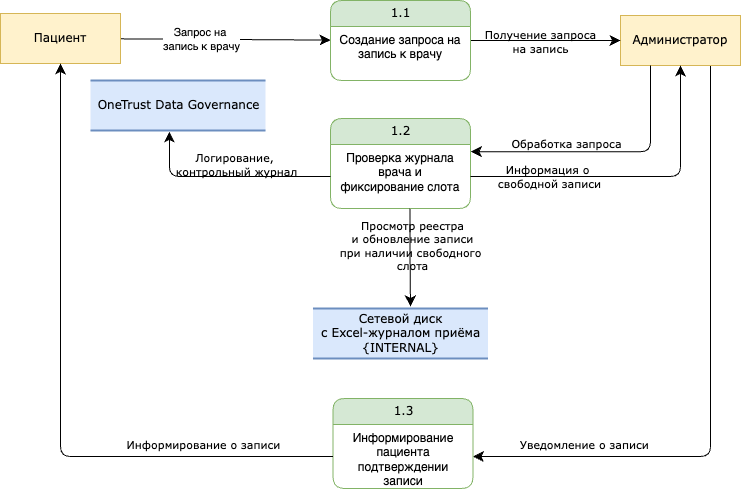

The diagram above was exported from draw.io. Its source (the exported page's mxGraphModel, read from the mxfile embedded in the PNG):
<mxGraphModel dx="940" dy="713" grid="1" gridSize="10" guides="1" tooltips="1" connect="1" arrows="1" fold="1" page="1" pageScale="1" pageWidth="1100" pageHeight="850" background="none" math="0" shadow="0">
  <root>
    <mxCell id="qkYwXsRUIVSzyHolqtQv-0" />
    <mxCell id="qkYwXsRUIVSzyHolqtQv-1" parent="qkYwXsRUIVSzyHolqtQv-0" />
    <mxCell id="qkYwXsRUIVSzyHolqtQv-2" style="edgeStyle=orthogonalEdgeStyle;shape=connector;rounded=1;orthogonalLoop=1;jettySize=auto;html=1;entryX=1;entryY=0.5;entryDx=0;entryDy=0;strokeColor=default;align=center;verticalAlign=middle;fontFamily=Verdana;fontSize=12;fontColor=default;labelBackgroundColor=none;startFill=0;startSize=8;endArrow=classic;endFill=1;endSize=8;exitX=0.75;exitY=1;exitDx=0;exitDy=0;" parent="qkYwXsRUIVSzyHolqtQv-1" source="qkYwXsRUIVSzyHolqtQv-4" target="qkYwXsRUIVSzyHolqtQv-20" edge="1">
      <mxGeometry relative="1" as="geometry" />
    </mxCell>
    <mxCell id="qkYwXsRUIVSzyHolqtQv-3" value="Уведомление о записи" style="edgeLabel;html=1;align=center;verticalAlign=middle;resizable=0;points=[];fontFamily=Verdana;fontSize=11;fontColor=default;labelBackgroundColor=none;" parent="qkYwXsRUIVSzyHolqtQv-2" vertex="1" connectable="0">
      <mxGeometry x="0.7705" relative="1" as="geometry">
        <mxPoint x="38" y="-13" as="offset" />
      </mxGeometry>
    </mxCell>
    <mxCell id="qkYwXsRUIVSzyHolqtQv-4" value="Администратор" style="whiteSpace=wrap;html=1;rounded=0;shadow=0;comic=0;labelBackgroundColor=none;strokeWidth=1;fontFamily=Verdana;fontSize=12;align=center;fillColor=#fff2cc;strokeColor=#d6b656;" parent="qkYwXsRUIVSzyHolqtQv-1" vertex="1">
      <mxGeometry x="720" y="57" width="120" height="50" as="geometry" />
    </mxCell>
    <mxCell id="qkYwXsRUIVSzyHolqtQv-5" style="edgeStyle=none;html=1;labelBackgroundColor=none;startFill=0;startSize=8;endFill=1;endSize=8;fontFamily=Verdana;fontSize=12;" parent="qkYwXsRUIVSzyHolqtQv-1" source="qkYwXsRUIVSzyHolqtQv-7" target="qkYwXsRUIVSzyHolqtQv-10" edge="1">
      <mxGeometry relative="1" as="geometry" />
    </mxCell>
    <mxCell id="qkYwXsRUIVSzyHolqtQv-6" value="Запрос на&amp;nbsp;&lt;div&gt;запись к врачу&lt;/div&gt;" style="edgeLabel;html=1;align=center;verticalAlign=middle;resizable=0;points=[];" parent="qkYwXsRUIVSzyHolqtQv-5" vertex="1" connectable="0">
      <mxGeometry x="-0.228" relative="1" as="geometry">
        <mxPoint as="offset" />
      </mxGeometry>
    </mxCell>
    <mxCell id="qkYwXsRUIVSzyHolqtQv-7" value="Пациент" style="whiteSpace=wrap;html=1;rounded=0;shadow=0;comic=0;labelBackgroundColor=none;strokeWidth=1;fontFamily=Verdana;fontSize=12;align=center;fillColor=#fff2cc;strokeColor=#d6b656;" parent="qkYwXsRUIVSzyHolqtQv-1" vertex="1">
      <mxGeometry x="100" y="55" width="120" height="50" as="geometry" />
    </mxCell>
    <mxCell id="qkYwXsRUIVSzyHolqtQv-8" style="edgeStyle=none;html=1;labelBackgroundColor=none;startFill=0;startSize=8;endFill=1;endSize=8;fontFamily=Verdana;fontSize=12;" parent="qkYwXsRUIVSzyHolqtQv-1" source="qkYwXsRUIVSzyHolqtQv-10" target="qkYwXsRUIVSzyHolqtQv-4" edge="1">
      <mxGeometry relative="1" as="geometry" />
    </mxCell>
    <mxCell id="qkYwXsRUIVSzyHolqtQv-9" value="Получение запроса&lt;div&gt;на запись&lt;/div&gt;" style="edgeLabel;html=1;align=center;verticalAlign=middle;resizable=0;points=[];fontFamily=Verdana;fontSize=11;fontColor=default;labelBackgroundColor=none;" parent="qkYwXsRUIVSzyHolqtQv-8" vertex="1" connectable="0">
      <mxGeometry x="-0.0762" relative="1" as="geometry">
        <mxPoint as="offset" />
      </mxGeometry>
    </mxCell>
    <mxCell id="qkYwXsRUIVSzyHolqtQv-10" value="1.1" style="swimlane;html=1;fontStyle=0;childLayout=stackLayout;horizontal=1;startSize=26;fillColor=#d5e8d4;horizontalStack=0;resizeParent=1;resizeLast=0;collapsible=1;marginBottom=0;swimlaneFillColor=#ffffff;align=center;rounded=1;shadow=0;comic=0;labelBackgroundColor=none;strokeWidth=1;fontFamily=Verdana;fontSize=12;strokeColor=#82b366;" parent="qkYwXsRUIVSzyHolqtQv-1" vertex="1">
      <mxGeometry x="430" y="42" width="140" height="80" as="geometry">
        <mxRectangle x="430" y="42" width="60" height="30" as="alternateBounds" />
      </mxGeometry>
    </mxCell>
    <mxCell id="qkYwXsRUIVSzyHolqtQv-11" value="Создание запроса на запись&amp;nbsp;&lt;span style=&quot;background-color: transparent; color: light-dark(rgb(0, 0, 0), rgb(255, 255, 255));&quot;&gt;к врачу&lt;/span&gt;" style="text;html=1;strokeColor=none;fillColor=none;spacingLeft=4;spacingRight=4;whiteSpace=wrap;overflow=hidden;rotatable=0;points=[[0,0.5],[1,0.5]];portConstraint=eastwest;align=center;" parent="qkYwXsRUIVSzyHolqtQv-10" vertex="1">
      <mxGeometry y="26" width="140" height="54" as="geometry" />
    </mxCell>
    <mxCell id="qkYwXsRUIVSzyHolqtQv-15" style="edgeStyle=orthogonalEdgeStyle;html=1;labelBackgroundColor=none;startFill=0;startSize=8;endFill=1;endSize=8;fontFamily=Verdana;fontSize=12;exitX=0.25;exitY=1;exitDx=0;exitDy=0;entryX=1.002;entryY=0.113;entryDx=0;entryDy=0;entryPerimeter=0;" parent="qkYwXsRUIVSzyHolqtQv-1" source="qkYwXsRUIVSzyHolqtQv-4" target="qkYwXsRUIVSzyHolqtQv-18" edge="1">
      <mxGeometry relative="1" as="geometry">
        <Array as="points">
          <mxPoint x="750" y="193" />
        </Array>
        <mxPoint x="600" y="200" as="targetPoint" />
      </mxGeometry>
    </mxCell>
    <mxCell id="qkYwXsRUIVSzyHolqtQv-16" value="Обработка запроса&lt;div&gt;&lt;br&gt;&lt;/div&gt;" style="edgeLabel;html=1;align=center;verticalAlign=middle;resizable=0;points=[];fontFamily=Verdana;fontSize=11;fontColor=default;labelBackgroundColor=none;" parent="qkYwXsRUIVSzyHolqtQv-15" vertex="1" connectable="0">
      <mxGeometry x="0.2837" y="-2" relative="1" as="geometry">
        <mxPoint as="offset" />
      </mxGeometry>
    </mxCell>
    <mxCell id="qkYwXsRUIVSzyHolqtQv-17" value="1.2" style="swimlane;html=1;fontStyle=0;childLayout=stackLayout;horizontal=1;startSize=26;fillColor=#d5e8d4;horizontalStack=0;resizeParent=1;resizeLast=0;collapsible=1;marginBottom=0;swimlaneFillColor=#ffffff;align=center;rounded=1;shadow=0;comic=0;labelBackgroundColor=none;strokeWidth=1;fontFamily=Verdana;fontSize=12;strokeColor=#82b366;" parent="qkYwXsRUIVSzyHolqtQv-1" vertex="1">
      <mxGeometry x="430" y="160" width="140" height="90" as="geometry">
        <mxRectangle x="430" y="42" width="60" height="30" as="alternateBounds" />
      </mxGeometry>
    </mxCell>
    <mxCell id="qkYwXsRUIVSzyHolqtQv-18" value="Проверка журнала врача и фиксирование слота" style="text;html=1;strokeColor=none;fillColor=none;spacingLeft=4;spacingRight=4;whiteSpace=wrap;overflow=hidden;rotatable=0;points=[[0,0.5],[1,0.5]];portConstraint=eastwest;align=center;" parent="qkYwXsRUIVSzyHolqtQv-17" vertex="1">
      <mxGeometry y="26" width="140" height="64" as="geometry" />
    </mxCell>
    <mxCell id="qkYwXsRUIVSzyHolqtQv-19" value="1.3" style="swimlane;html=1;fontStyle=0;childLayout=stackLayout;horizontal=1;startSize=26;fillColor=#d5e8d4;horizontalStack=0;resizeParent=1;resizeLast=0;collapsible=1;marginBottom=0;swimlaneFillColor=#ffffff;align=center;rounded=1;shadow=0;comic=0;labelBackgroundColor=none;strokeWidth=1;fontFamily=Verdana;fontSize=12;strokeColor=#82b366;" parent="qkYwXsRUIVSzyHolqtQv-1" vertex="1">
      <mxGeometry x="432.5" y="440" width="140" height="90" as="geometry">
        <mxRectangle x="430" y="42" width="60" height="30" as="alternateBounds" />
      </mxGeometry>
    </mxCell>
    <mxCell id="qkYwXsRUIVSzyHolqtQv-20" value="Информирование пациента подтверждении записи" style="text;html=1;strokeColor=none;fillColor=none;spacingLeft=4;spacingRight=4;whiteSpace=wrap;overflow=hidden;rotatable=0;points=[[0,0.5],[1,0.5]];portConstraint=eastwest;align=center;" parent="qkYwXsRUIVSzyHolqtQv-19" vertex="1">
      <mxGeometry y="26" width="140" height="64" as="geometry" />
    </mxCell>
    <mxCell id="qkYwXsRUIVSzyHolqtQv-21" style="edgeStyle=orthogonalEdgeStyle;shape=connector;rounded=1;orthogonalLoop=1;jettySize=auto;html=1;entryX=0.5;entryY=1;entryDx=0;entryDy=0;strokeColor=default;align=center;verticalAlign=middle;fontFamily=Verdana;fontSize=12;fontColor=default;labelBackgroundColor=none;startFill=0;startSize=8;endArrow=classic;endFill=1;endSize=8;" parent="qkYwXsRUIVSzyHolqtQv-1" source="qkYwXsRUIVSzyHolqtQv-20" target="qkYwXsRUIVSzyHolqtQv-7" edge="1">
      <mxGeometry relative="1" as="geometry" />
    </mxCell>
    <mxCell id="qkYwXsRUIVSzyHolqtQv-22" value="Информирование о записи" style="edgeLabel;html=1;align=center;verticalAlign=middle;resizable=0;points=[];fontFamily=Verdana;fontSize=11;fontColor=default;labelBackgroundColor=none;" parent="qkYwXsRUIVSzyHolqtQv-21" vertex="1" connectable="0">
      <mxGeometry x="-0.3929" y="-4" relative="1" as="geometry">
        <mxPoint x="72" y="-9" as="offset" />
      </mxGeometry>
    </mxCell>
    <mxCell id="0IxpACiMBydqtBOZY6d--0" value="Сетевой диск&lt;div&gt;с Excel-журналом приёма&lt;/div&gt;&lt;div&gt;{INTERNAL}&lt;/div&gt;" style="html=1;rounded=0;shadow=0;comic=0;labelBackgroundColor=none;strokeWidth=2;fontFamily=Verdana;fontSize=12;align=center;shape=mxgraph.ios7ui.horLines;fillColor=#dae8fc;strokeColor=#6c8ebf;" parent="qkYwXsRUIVSzyHolqtQv-1" vertex="1">
      <mxGeometry x="412.5" y="350" width="175" height="50" as="geometry" />
    </mxCell>
    <mxCell id="0IxpACiMBydqtBOZY6d--1" style="edgeStyle=orthogonalEdgeStyle;html=1;labelBackgroundColor=none;startFill=0;startSize=8;endFill=1;endSize=8;fontFamily=Verdana;fontSize=12;exitX=0.568;exitY=1.004;exitDx=0;exitDy=0;entryX=0.557;entryY=-0.041;entryDx=0;entryDy=0;entryPerimeter=0;exitPerimeter=0;" parent="qkYwXsRUIVSzyHolqtQv-1" source="qkYwXsRUIVSzyHolqtQv-18" target="0IxpACiMBydqtBOZY6d--0" edge="1">
      <mxGeometry relative="1" as="geometry">
        <Array as="points">
          <mxPoint x="509" y="290" />
          <mxPoint x="510" y="290" />
        </Array>
        <mxPoint x="510" y="260" as="sourcePoint" />
        <mxPoint x="382" y="349" as="targetPoint" />
      </mxGeometry>
    </mxCell>
    <mxCell id="0IxpACiMBydqtBOZY6d--2" value="&lt;div&gt;&lt;span style=&quot;background-color: transparent; color: light-dark(rgb(0, 0, 0), rgb(255, 255, 255));&quot;&gt;Просмотр реестра&lt;/span&gt;&lt;/div&gt;&lt;div&gt;&lt;span style=&quot;background-color: transparent; color: light-dark(rgb(0, 0, 0), rgb(255, 255, 255));&quot;&gt;и обновление записи&lt;/span&gt;&lt;/div&gt;&lt;div&gt;&lt;span style=&quot;background-color: transparent; color: light-dark(rgb(0, 0, 0), rgb(255, 255, 255));&quot;&gt;при наличии свободного&amp;nbsp;&lt;/span&gt;&lt;/div&gt;&lt;div&gt;&lt;span style=&quot;background-color: transparent; color: light-dark(rgb(0, 0, 0), rgb(255, 255, 255));&quot;&gt;слота&lt;/span&gt;&lt;/div&gt;" style="edgeLabel;html=1;align=center;verticalAlign=middle;resizable=0;points=[];fontFamily=Verdana;fontSize=11;fontColor=default;labelBackgroundColor=none;" parent="0IxpACiMBydqtBOZY6d--1" vertex="1" connectable="0">
      <mxGeometry x="0.0129" y="-3" relative="1" as="geometry">
        <mxPoint x="5" y="-13" as="offset" />
      </mxGeometry>
    </mxCell>
    <mxCell id="Tj1mIr19RM2CC4W0nLW9-0" style="edgeStyle=orthogonalEdgeStyle;shape=connector;rounded=1;orthogonalLoop=1;jettySize=auto;html=1;entryX=0.5;entryY=1;entryDx=0;entryDy=0;strokeColor=default;align=center;verticalAlign=middle;fontFamily=Verdana;fontSize=12;fontColor=default;labelBackgroundColor=none;startFill=0;startSize=8;endArrow=classic;endFill=1;endSize=8;" parent="qkYwXsRUIVSzyHolqtQv-1" source="qkYwXsRUIVSzyHolqtQv-18" target="qkYwXsRUIVSzyHolqtQv-4" edge="1">
      <mxGeometry relative="1" as="geometry" />
    </mxCell>
    <mxCell id="Tj1mIr19RM2CC4W0nLW9-1" value="Информация о&amp;nbsp;&lt;div&gt;свободной записи&lt;/div&gt;" style="edgeLabel;html=1;align=center;verticalAlign=middle;resizable=0;points=[];fontFamily=Verdana;fontSize=11;fontColor=default;labelBackgroundColor=none;" parent="Tj1mIr19RM2CC4W0nLW9-0" vertex="1" connectable="0">
      <mxGeometry x="-0.514" y="1" relative="1" as="geometry">
        <mxPoint as="offset" />
      </mxGeometry>
    </mxCell>
    <mxCell id="itZ_gZbGIYulEJiAE9lP-0" value="OneTrust Data Governance" style="html=1;rounded=0;shadow=0;comic=0;labelBackgroundColor=none;strokeWidth=2;fontFamily=Verdana;fontSize=12;align=center;shape=mxgraph.ios7ui.horLines;fillColor=#dae8fc;strokeColor=#6c8ebf;" vertex="1" parent="qkYwXsRUIVSzyHolqtQv-1">
      <mxGeometry x="190" y="122" width="175" height="50" as="geometry" />
    </mxCell>
    <mxCell id="itZ_gZbGIYulEJiAE9lP-1" style="edgeStyle=orthogonalEdgeStyle;html=1;labelBackgroundColor=none;startFill=0;startSize=8;endFill=1;endSize=8;fontFamily=Verdana;fontSize=12;exitX=0;exitY=0.5;exitDx=0;exitDy=0;entryX=0.451;entryY=1.02;entryDx=0;entryDy=0;entryPerimeter=0;" edge="1" parent="qkYwXsRUIVSzyHolqtQv-1" target="itZ_gZbGIYulEJiAE9lP-0">
      <mxGeometry relative="1" as="geometry">
        <Array as="points">
          <mxPoint x="269" y="218" />
        </Array>
        <mxPoint x="430" y="218" as="sourcePoint" />
        <mxPoint x="355" y="348" as="targetPoint" />
      </mxGeometry>
    </mxCell>
    <mxCell id="itZ_gZbGIYulEJiAE9lP-2" value="Логирование,&amp;nbsp;&lt;div&gt;контрольный журнал&lt;/div&gt;" style="edgeLabel;html=1;align=center;verticalAlign=middle;resizable=0;points=[];fontFamily=Verdana;fontSize=11;fontColor=default;labelBackgroundColor=none;" vertex="1" connectable="0" parent="itZ_gZbGIYulEJiAE9lP-1">
      <mxGeometry x="0.0129" y="-3" relative="1" as="geometry">
        <mxPoint x="9" y="-10" as="offset" />
      </mxGeometry>
    </mxCell>
  </root>
</mxGraphModel>